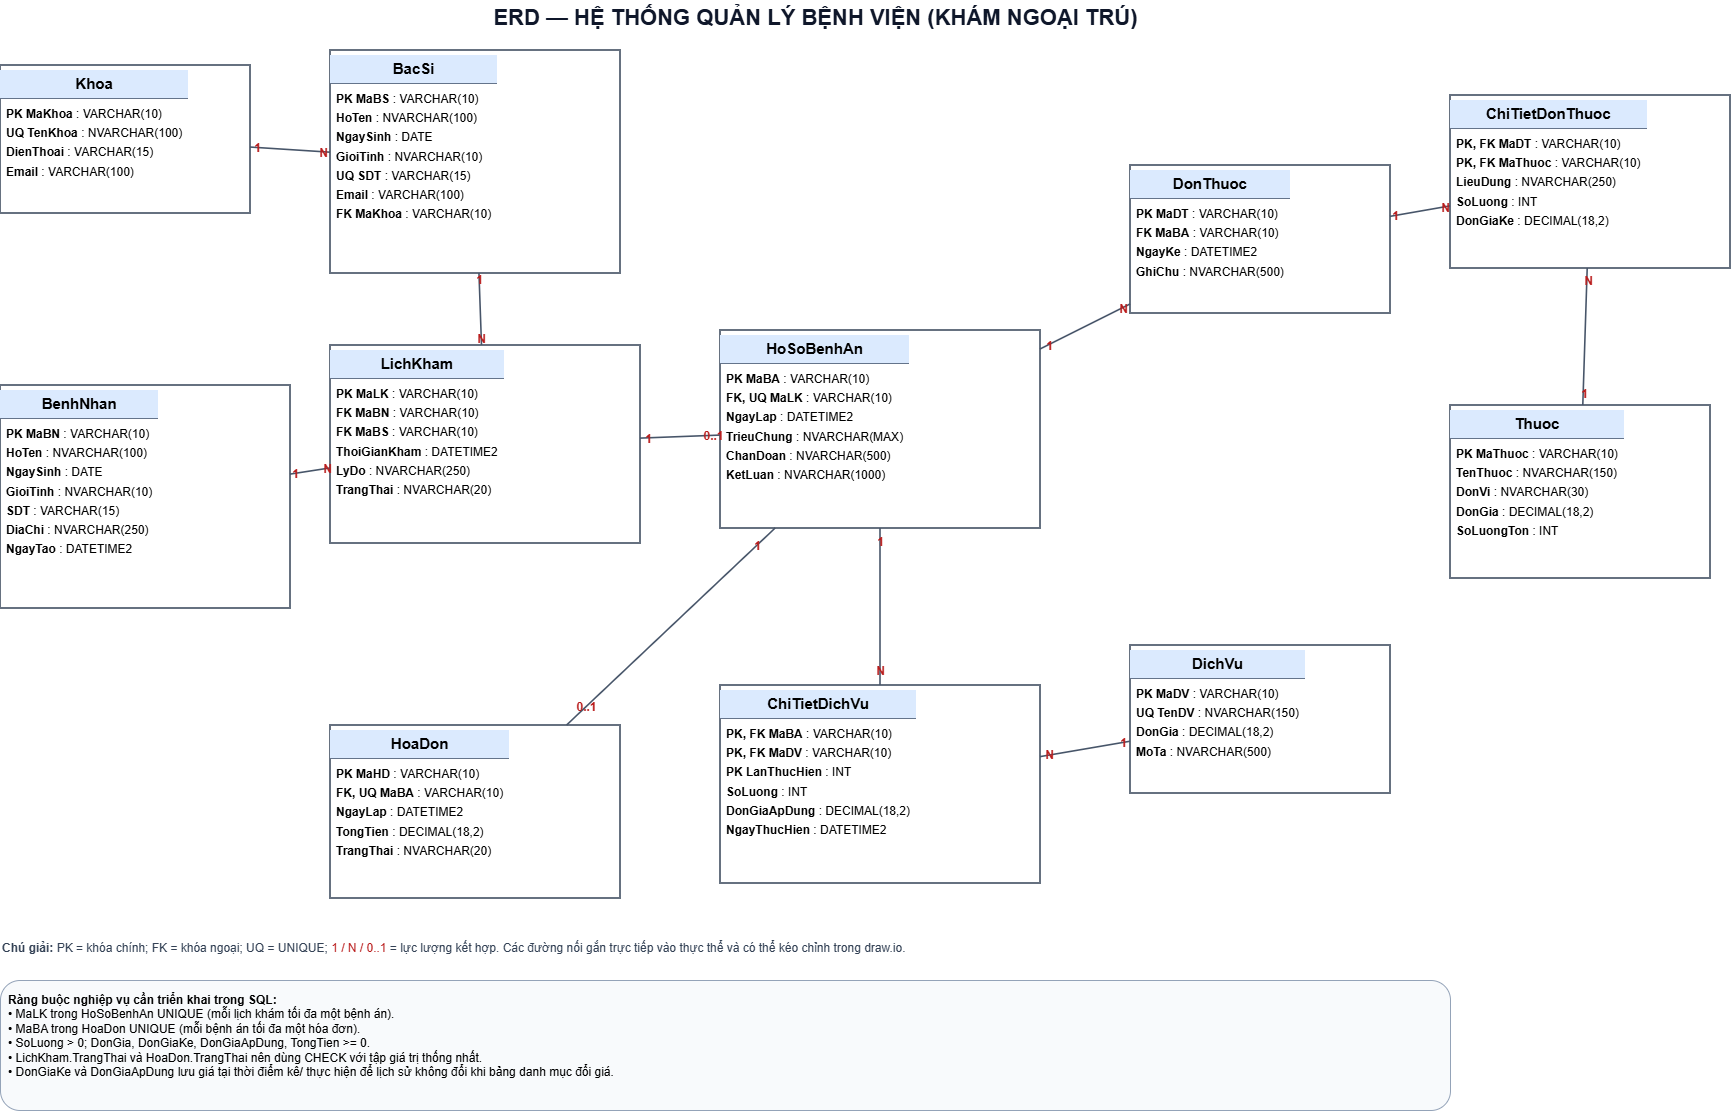

The diagram above was exported from draw.io. Its source (the exported page's mxGraphModel, read from the mxfile embedded in the PNG):
<mxGraphModel dx="1820" dy="1158" grid="1" gridSize="10" guides="1" tooltips="1" connect="1" arrows="1" fold="1" page="1" pageScale="1" pageWidth="1800" pageHeight="1200" math="0" shadow="0">
  <root>
    <mxCell id="0" />
    <mxCell id="1" parent="0" />
    <mxCell id="2" parent="1" style="rounded=0;whiteSpace=wrap;html=1;fillColor=#ffffff;strokeColor=#334155;strokeWidth=1.5;align=left;verticalAlign=top;spacing=0;overflow=hidden;" value="&lt;div style=&quot;text-align:center;font-weight:bold;font-size:15px;padding:5px;background-color:#dbeafe;border-bottom:1px solid #64748b&quot;&gt;Khoa&lt;/div&gt;&lt;div style=&quot;font-size:12px;line-height:1.6;padding:6px;text-align:left&quot;&gt;&lt;b&gt;PK&lt;/b&gt; &lt;b&gt;MaKhoa&lt;/b&gt; : VARCHAR(10)&lt;br&gt;&lt;b&gt;UQ&lt;/b&gt; &lt;b&gt;TenKhoa&lt;/b&gt; : NVARCHAR(100)&lt;br&gt;&lt;b&gt;DienThoai&lt;/b&gt; : VARCHAR(15)&lt;br&gt;&lt;b&gt;Email&lt;/b&gt; : VARCHAR(100)&lt;/div&gt;" vertex="1">
      <mxGeometry height="148" width="250" x="60" y="70" as="geometry" />
    </mxCell>
    <mxCell id="3" parent="1" style="rounded=0;whiteSpace=wrap;html=1;fillColor=#ffffff;strokeColor=#334155;strokeWidth=1.5;align=left;verticalAlign=top;spacing=0;overflow=hidden;" value="&lt;div style=&quot;text-align:center;font-weight:bold;font-size:15px;padding:5px;background-color:#dbeafe;border-bottom:1px solid #64748b&quot;&gt;BacSi&lt;/div&gt;&lt;div style=&quot;font-size:12px;line-height:1.6;padding:6px;text-align:left&quot;&gt;&lt;b&gt;PK&lt;/b&gt; &lt;b&gt;MaBS&lt;/b&gt; : VARCHAR(10)&lt;br&gt;&lt;b&gt;HoTen&lt;/b&gt; : NVARCHAR(100)&lt;br&gt;&lt;b&gt;NgaySinh&lt;/b&gt; : DATE&lt;br&gt;&lt;b&gt;GioiTinh&lt;/b&gt; : NVARCHAR(10)&lt;br&gt;&lt;b&gt;UQ&lt;/b&gt; &lt;b&gt;SDT&lt;/b&gt; : VARCHAR(15)&lt;br&gt;&lt;b&gt;Email&lt;/b&gt; : VARCHAR(100)&lt;br&gt;&lt;b&gt;FK&lt;/b&gt; &lt;b&gt;MaKhoa&lt;/b&gt; : VARCHAR(10)&lt;/div&gt;" vertex="1">
      <mxGeometry height="223" width="290" x="390" y="55" as="geometry" />
    </mxCell>
    <mxCell id="4" parent="1" style="rounded=0;whiteSpace=wrap;html=1;fillColor=#ffffff;strokeColor=#334155;strokeWidth=1.5;align=left;verticalAlign=top;spacing=0;overflow=hidden;" value="&lt;div style=&quot;text-align:center;font-weight:bold;font-size:15px;padding:5px;background-color:#dbeafe;border-bottom:1px solid #64748b&quot;&gt;BenhNhan&lt;/div&gt;&lt;div style=&quot;font-size:12px;line-height:1.6;padding:6px;text-align:left&quot;&gt;&lt;b&gt;PK&lt;/b&gt; &lt;b&gt;MaBN&lt;/b&gt; : VARCHAR(10)&lt;br&gt;&lt;b&gt;HoTen&lt;/b&gt; : NVARCHAR(100)&lt;br&gt;&lt;b&gt;NgaySinh&lt;/b&gt; : DATE&lt;br&gt;&lt;b&gt;GioiTinh&lt;/b&gt; : NVARCHAR(10)&lt;br&gt;&lt;b&gt;SDT&lt;/b&gt; : VARCHAR(15)&lt;br&gt;&lt;b&gt;DiaChi&lt;/b&gt; : NVARCHAR(250)&lt;br&gt;&lt;b&gt;NgayTao&lt;/b&gt; : DATETIME2&lt;/div&gt;" vertex="1">
      <mxGeometry height="223" width="290" x="60" y="390" as="geometry" />
    </mxCell>
    <mxCell id="5" parent="1" style="rounded=0;whiteSpace=wrap;html=1;fillColor=#ffffff;strokeColor=#334155;strokeWidth=1.5;align=left;verticalAlign=top;spacing=0;overflow=hidden;" value="&lt;div style=&quot;text-align:center;font-weight:bold;font-size:15px;padding:5px;background-color:#dbeafe;border-bottom:1px solid #64748b&quot;&gt;LichKham&lt;/div&gt;&lt;div style=&quot;font-size:12px;line-height:1.6;padding:6px;text-align:left&quot;&gt;&lt;b&gt;PK&lt;/b&gt; &lt;b&gt;MaLK&lt;/b&gt; : VARCHAR(10)&lt;br&gt;&lt;b&gt;FK&lt;/b&gt; &lt;b&gt;MaBN&lt;/b&gt; : VARCHAR(10)&lt;br&gt;&lt;b&gt;FK&lt;/b&gt; &lt;b&gt;MaBS&lt;/b&gt; : VARCHAR(10)&lt;br&gt;&lt;b&gt;ThoiGianKham&lt;/b&gt; : DATETIME2&lt;br&gt;&lt;b&gt;LyDo&lt;/b&gt; : NVARCHAR(250)&lt;br&gt;&lt;b&gt;TrangThai&lt;/b&gt; : NVARCHAR(20)&lt;/div&gt;" vertex="1">
      <mxGeometry height="198" width="310" x="390" y="350" as="geometry" />
    </mxCell>
    <mxCell id="6" parent="1" style="rounded=0;whiteSpace=wrap;html=1;fillColor=#ffffff;strokeColor=#334155;strokeWidth=1.5;align=left;verticalAlign=top;spacing=0;overflow=hidden;" value="&lt;div style=&quot;text-align:center;font-weight:bold;font-size:15px;padding:5px;background-color:#dbeafe;border-bottom:1px solid #64748b&quot;&gt;HoSoBenhAn&lt;/div&gt;&lt;div style=&quot;font-size:12px;line-height:1.6;padding:6px;text-align:left&quot;&gt;&lt;b&gt;PK&lt;/b&gt; &lt;b&gt;MaBA&lt;/b&gt; : VARCHAR(10)&lt;br&gt;&lt;b&gt;FK, UQ&lt;/b&gt; &lt;b&gt;MaLK&lt;/b&gt; : VARCHAR(10)&lt;br&gt;&lt;b&gt;NgayLap&lt;/b&gt; : DATETIME2&lt;br&gt;&lt;b&gt;TrieuChung&lt;/b&gt; : NVARCHAR(MAX)&lt;br&gt;&lt;b&gt;ChanDoan&lt;/b&gt; : NVARCHAR(500)&lt;br&gt;&lt;b&gt;KetLuan&lt;/b&gt; : NVARCHAR(1000)&lt;/div&gt;" vertex="1">
      <mxGeometry height="198" width="320" x="780" y="335" as="geometry" />
    </mxCell>
    <mxCell id="7" parent="1" style="rounded=0;whiteSpace=wrap;html=1;fillColor=#ffffff;strokeColor=#334155;strokeWidth=1.5;align=left;verticalAlign=top;spacing=0;overflow=hidden;" value="&lt;div style=&quot;text-align:center;font-weight:bold;font-size:15px;padding:5px;background-color:#dbeafe;border-bottom:1px solid #64748b&quot;&gt;DonThuoc&lt;/div&gt;&lt;div style=&quot;font-size:12px;line-height:1.6;padding:6px;text-align:left&quot;&gt;&lt;b&gt;PK&lt;/b&gt; &lt;b&gt;MaDT&lt;/b&gt; : VARCHAR(10)&lt;br&gt;&lt;b&gt;FK&lt;/b&gt; &lt;b&gt;MaBA&lt;/b&gt; : VARCHAR(10)&lt;br&gt;&lt;b&gt;NgayKe&lt;/b&gt; : DATETIME2&lt;br&gt;&lt;b&gt;GhiChu&lt;/b&gt; : NVARCHAR(500)&lt;/div&gt;" vertex="1">
      <mxGeometry height="148" width="260" x="1190" y="170" as="geometry" />
    </mxCell>
    <mxCell id="8" parent="1" style="rounded=0;whiteSpace=wrap;html=1;fillColor=#ffffff;strokeColor=#334155;strokeWidth=1.5;align=left;verticalAlign=top;spacing=0;overflow=hidden;" value="&lt;div style=&quot;text-align:center;font-weight:bold;font-size:15px;padding:5px;background-color:#dbeafe;border-bottom:1px solid #64748b&quot;&gt;ChiTietDonThuoc&lt;/div&gt;&lt;div style=&quot;font-size:12px;line-height:1.6;padding:6px;text-align:left&quot;&gt;&lt;b&gt;PK, FK&lt;/b&gt; &lt;b&gt;MaDT&lt;/b&gt; : VARCHAR(10)&lt;br&gt;&lt;b&gt;PK, FK&lt;/b&gt; &lt;b&gt;MaThuoc&lt;/b&gt; : VARCHAR(10)&lt;br&gt;&lt;b&gt;LieuDung&lt;/b&gt; : NVARCHAR(250)&lt;br&gt;&lt;b&gt;SoLuong&lt;/b&gt; : INT&lt;br&gt;&lt;b&gt;DonGiaKe&lt;/b&gt; : DECIMAL(18,2)&lt;/div&gt;" vertex="1">
      <mxGeometry height="173" width="280" x="1510" y="100" as="geometry" />
    </mxCell>
    <mxCell id="9" parent="1" style="rounded=0;whiteSpace=wrap;html=1;fillColor=#ffffff;strokeColor=#334155;strokeWidth=1.5;align=left;verticalAlign=top;spacing=0;overflow=hidden;" value="&lt;div style=&quot;text-align:center;font-weight:bold;font-size:15px;padding:5px;background-color:#dbeafe;border-bottom:1px solid #64748b&quot;&gt;Thuoc&lt;/div&gt;&lt;div style=&quot;font-size:12px;line-height:1.6;padding:6px;text-align:left&quot;&gt;&lt;b&gt;PK&lt;/b&gt; &lt;b&gt;MaThuoc&lt;/b&gt; : VARCHAR(10)&lt;br&gt;&lt;b&gt;TenThuoc&lt;/b&gt; : NVARCHAR(150)&lt;br&gt;&lt;b&gt;DonVi&lt;/b&gt; : NVARCHAR(30)&lt;br&gt;&lt;b&gt;DonGia&lt;/b&gt; : DECIMAL(18,2)&lt;br&gt;&lt;b&gt;SoLuongTon&lt;/b&gt; : INT&lt;/div&gt;" vertex="1">
      <mxGeometry height="173" width="260" x="1510" y="410" as="geometry" />
    </mxCell>
    <mxCell id="10" parent="1" style="rounded=0;whiteSpace=wrap;html=1;fillColor=#ffffff;strokeColor=#334155;strokeWidth=1.5;align=left;verticalAlign=top;spacing=0;overflow=hidden;" value="&lt;div style=&quot;text-align:center;font-weight:bold;font-size:15px;padding:5px;background-color:#dbeafe;border-bottom:1px solid #64748b&quot;&gt;DichVu&lt;/div&gt;&lt;div style=&quot;font-size:12px;line-height:1.6;padding:6px;text-align:left&quot;&gt;&lt;b&gt;PK&lt;/b&gt; &lt;b&gt;MaDV&lt;/b&gt; : VARCHAR(10)&lt;br&gt;&lt;b&gt;UQ&lt;/b&gt; &lt;b&gt;TenDV&lt;/b&gt; : NVARCHAR(150)&lt;br&gt;&lt;b&gt;DonGia&lt;/b&gt; : DECIMAL(18,2)&lt;br&gt;&lt;b&gt;MoTa&lt;/b&gt; : NVARCHAR(500)&lt;/div&gt;" vertex="1">
      <mxGeometry height="148" width="260" x="1190" y="650" as="geometry" />
    </mxCell>
    <mxCell id="11" parent="1" style="rounded=0;whiteSpace=wrap;html=1;fillColor=#ffffff;strokeColor=#334155;strokeWidth=1.5;align=left;verticalAlign=top;spacing=0;overflow=hidden;" value="&lt;div style=&quot;text-align:center;font-weight:bold;font-size:15px;padding:5px;background-color:#dbeafe;border-bottom:1px solid #64748b&quot;&gt;ChiTietDichVu&lt;/div&gt;&lt;div style=&quot;font-size:12px;line-height:1.6;padding:6px;text-align:left&quot;&gt;&lt;b&gt;PK, FK&lt;/b&gt; &lt;b&gt;MaBA&lt;/b&gt; : VARCHAR(10)&lt;br&gt;&lt;b&gt;PK, FK&lt;/b&gt; &lt;b&gt;MaDV&lt;/b&gt; : VARCHAR(10)&lt;br&gt;&lt;b&gt;PK&lt;/b&gt; &lt;b&gt;LanThucHien&lt;/b&gt; : INT&lt;br&gt;&lt;b&gt;SoLuong&lt;/b&gt; : INT&lt;br&gt;&lt;b&gt;DonGiaApDung&lt;/b&gt; : DECIMAL(18,2)&lt;br&gt;&lt;b&gt;NgayThucHien&lt;/b&gt; : DATETIME2&lt;/div&gt;" vertex="1">
      <mxGeometry height="198" width="320" x="780" y="690" as="geometry" />
    </mxCell>
    <mxCell id="12" parent="1" style="rounded=0;whiteSpace=wrap;html=1;fillColor=#ffffff;strokeColor=#334155;strokeWidth=1.5;align=left;verticalAlign=top;spacing=0;overflow=hidden;" value="&lt;div style=&quot;text-align:center;font-weight:bold;font-size:15px;padding:5px;background-color:#dbeafe;border-bottom:1px solid #64748b&quot;&gt;HoaDon&lt;/div&gt;&lt;div style=&quot;font-size:12px;line-height:1.6;padding:6px;text-align:left&quot;&gt;&lt;b&gt;PK&lt;/b&gt; &lt;b&gt;MaHD&lt;/b&gt; : VARCHAR(10)&lt;br&gt;&lt;b&gt;FK, UQ&lt;/b&gt; &lt;b&gt;MaBA&lt;/b&gt; : VARCHAR(10)&lt;br&gt;&lt;b&gt;NgayLap&lt;/b&gt; : DATETIME2&lt;br&gt;&lt;b&gt;TongTien&lt;/b&gt; : DECIMAL(18,2)&lt;br&gt;&lt;b&gt;TrangThai&lt;/b&gt; : NVARCHAR(20)&lt;/div&gt;" vertex="1">
      <mxGeometry height="173" width="290" x="390" y="730" as="geometry" />
    </mxCell>
    <mxCell id="30" edge="1" parent="1" source="2" style="edgeStyle=none;rounded=0;jettySize=auto;html=1;strokeColor=#475569;strokeWidth=1.6;endArrow=none;startArrow=none;rounded=0;" target="3" value="">
      <mxGeometry relative="1" as="geometry" />
    </mxCell>
    <mxCell id="lbl_30_0" parent="30" style="text;html=1;align=center;verticalAlign=middle;resizable=0;autosize=1;strokeColor=none;fillColor=none;fontSize=12;fontStyle=1;fontColor=#b91c1c;" value="1" vertex="1">
      <mxGeometry relative="1" x="-0.82" y="-0.35" as="geometry" />
    </mxCell>
    <mxCell id="lbl_30_1" parent="30" style="text;html=1;align=center;verticalAlign=middle;resizable=0;autosize=1;strokeColor=none;fillColor=none;fontSize=12;fontStyle=1;fontColor=#b91c1c;" value="N" vertex="1">
      <mxGeometry relative="1" x="0.82" y="-0.35" as="geometry" />
    </mxCell>
    <mxCell id="31" edge="1" parent="1" source="4" style="edgeStyle=none;rounded=0;jettySize=auto;html=1;strokeColor=#475569;strokeWidth=1.6;endArrow=none;startArrow=none;rounded=0;" target="5" value="">
      <mxGeometry relative="1" as="geometry" />
    </mxCell>
    <mxCell id="lbl_31_0" parent="31" style="text;html=1;align=center;verticalAlign=middle;resizable=0;autosize=1;strokeColor=none;fillColor=none;fontSize=12;fontStyle=1;fontColor=#b91c1c;" value="1" vertex="1">
      <mxGeometry relative="1" x="-0.82" y="-0.35" as="geometry" />
    </mxCell>
    <mxCell id="lbl_31_1" parent="31" style="text;html=1;align=center;verticalAlign=middle;resizable=0;autosize=1;strokeColor=none;fillColor=none;fontSize=12;fontStyle=1;fontColor=#b91c1c;" value="N" vertex="1">
      <mxGeometry relative="1" x="0.82" y="-0.35" as="geometry" />
    </mxCell>
    <mxCell id="32" edge="1" parent="1" source="3" style="edgeStyle=none;rounded=0;jettySize=auto;html=1;strokeColor=#475569;strokeWidth=1.6;endArrow=none;startArrow=none;rounded=0;" target="5" value="">
      <mxGeometry relative="1" as="geometry" />
    </mxCell>
    <mxCell id="lbl_32_0" parent="32" style="text;html=1;align=center;verticalAlign=middle;resizable=0;autosize=1;strokeColor=none;fillColor=none;fontSize=12;fontStyle=1;fontColor=#b91c1c;" value="1" vertex="1">
      <mxGeometry relative="1" x="-0.82" y="-0.35" as="geometry" />
    </mxCell>
    <mxCell id="lbl_32_1" parent="32" style="text;html=1;align=center;verticalAlign=middle;resizable=0;autosize=1;strokeColor=none;fillColor=none;fontSize=12;fontStyle=1;fontColor=#b91c1c;" value="N" vertex="1">
      <mxGeometry relative="1" x="0.82" y="-0.35" as="geometry" />
    </mxCell>
    <mxCell id="33" edge="1" parent="1" source="5" style="edgeStyle=none;rounded=0;jettySize=auto;html=1;strokeColor=#475569;strokeWidth=1.6;endArrow=none;startArrow=none;rounded=0;" target="6" value="">
      <mxGeometry relative="1" as="geometry" />
    </mxCell>
    <mxCell id="lbl_33_0" parent="33" style="text;html=1;align=center;verticalAlign=middle;resizable=0;autosize=1;strokeColor=none;fillColor=none;fontSize=12;fontStyle=1;fontColor=#b91c1c;" value="1" vertex="1">
      <mxGeometry relative="1" x="-0.82" y="-0.35" as="geometry" />
    </mxCell>
    <mxCell id="lbl_33_1" parent="33" style="text;html=1;align=center;verticalAlign=middle;resizable=0;autosize=1;strokeColor=none;fillColor=none;fontSize=12;fontStyle=1;fontColor=#b91c1c;" value="0..1" vertex="1">
      <mxGeometry relative="1" x="0.82" y="-0.35" as="geometry" />
    </mxCell>
    <mxCell id="34" edge="1" parent="1" source="6" style="edgeStyle=none;rounded=0;jettySize=auto;html=1;strokeColor=#475569;strokeWidth=1.6;endArrow=none;startArrow=none;rounded=0;" target="7" value="">
      <mxGeometry relative="1" as="geometry" />
    </mxCell>
    <mxCell id="lbl_34_0" parent="34" style="text;html=1;align=center;verticalAlign=middle;resizable=0;autosize=1;strokeColor=none;fillColor=none;fontSize=12;fontStyle=1;fontColor=#b91c1c;" value="1" vertex="1">
      <mxGeometry relative="1" x="-0.82" y="-0.35" as="geometry" />
    </mxCell>
    <mxCell id="lbl_34_1" parent="34" style="text;html=1;align=center;verticalAlign=middle;resizable=0;autosize=1;strokeColor=none;fillColor=none;fontSize=12;fontStyle=1;fontColor=#b91c1c;" value="N" vertex="1">
      <mxGeometry relative="1" x="0.82" y="-0.35" as="geometry" />
    </mxCell>
    <mxCell id="35" edge="1" parent="1" source="7" style="edgeStyle=none;rounded=0;jettySize=auto;html=1;strokeColor=#475569;strokeWidth=1.6;endArrow=none;startArrow=none;rounded=0;" target="8" value="">
      <mxGeometry relative="1" as="geometry" />
    </mxCell>
    <mxCell id="lbl_35_0" parent="35" style="text;html=1;align=center;verticalAlign=middle;resizable=0;autosize=1;strokeColor=none;fillColor=none;fontSize=12;fontStyle=1;fontColor=#b91c1c;" value="1" vertex="1">
      <mxGeometry relative="1" x="-0.82" y="-0.35" as="geometry" />
    </mxCell>
    <mxCell id="lbl_35_1" parent="35" style="text;html=1;align=center;verticalAlign=middle;resizable=0;autosize=1;strokeColor=none;fillColor=none;fontSize=12;fontStyle=1;fontColor=#b91c1c;" value="N" vertex="1">
      <mxGeometry relative="1" x="0.82" y="-0.35" as="geometry" />
    </mxCell>
    <mxCell id="36" edge="1" parent="1" source="9" style="edgeStyle=none;rounded=0;jettySize=auto;html=1;strokeColor=#475569;strokeWidth=1.6;endArrow=none;startArrow=none;rounded=0;" target="8" value="">
      <mxGeometry relative="1" as="geometry" />
    </mxCell>
    <mxCell id="lbl_36_0" parent="36" style="text;html=1;align=center;verticalAlign=middle;resizable=0;autosize=1;strokeColor=none;fillColor=none;fontSize=12;fontStyle=1;fontColor=#b91c1c;" value="1" vertex="1">
      <mxGeometry relative="1" x="-0.82" y="-0.35" as="geometry" />
    </mxCell>
    <mxCell id="lbl_36_1" parent="36" style="text;html=1;align=center;verticalAlign=middle;resizable=0;autosize=1;strokeColor=none;fillColor=none;fontSize=12;fontStyle=1;fontColor=#b91c1c;" value="N" vertex="1">
      <mxGeometry relative="1" x="0.82" y="-0.35" as="geometry" />
    </mxCell>
    <mxCell id="37" edge="1" parent="1" source="6" style="edgeStyle=none;rounded=0;jettySize=auto;html=1;strokeColor=#475569;strokeWidth=1.6;endArrow=none;startArrow=none;rounded=0;" target="11" value="">
      <mxGeometry relative="1" as="geometry" />
    </mxCell>
    <mxCell id="lbl_37_0" parent="37" style="text;html=1;align=center;verticalAlign=middle;resizable=0;autosize=1;strokeColor=none;fillColor=none;fontSize=12;fontStyle=1;fontColor=#b91c1c;" value="1" vertex="1">
      <mxGeometry relative="1" x="-0.82" y="-0.35" as="geometry" />
    </mxCell>
    <mxCell id="lbl_37_1" parent="37" style="text;html=1;align=center;verticalAlign=middle;resizable=0;autosize=1;strokeColor=none;fillColor=none;fontSize=12;fontStyle=1;fontColor=#b91c1c;" value="N" vertex="1">
      <mxGeometry relative="1" x="0.82" y="-0.35" as="geometry" />
    </mxCell>
    <mxCell id="38" edge="1" parent="1" source="10" style="edgeStyle=none;rounded=0;jettySize=auto;html=1;strokeColor=#475569;strokeWidth=1.6;endArrow=none;startArrow=none;rounded=0;" target="11" value="">
      <mxGeometry relative="1" as="geometry" />
    </mxCell>
    <mxCell id="lbl_38_0" parent="38" style="text;html=1;align=center;verticalAlign=middle;resizable=0;autosize=1;strokeColor=none;fillColor=none;fontSize=12;fontStyle=1;fontColor=#b91c1c;" value="1" vertex="1">
      <mxGeometry relative="1" x="-0.82" y="-0.35" as="geometry" />
    </mxCell>
    <mxCell id="lbl_38_1" parent="38" style="text;html=1;align=center;verticalAlign=middle;resizable=0;autosize=1;strokeColor=none;fillColor=none;fontSize=12;fontStyle=1;fontColor=#b91c1c;" value="N" vertex="1">
      <mxGeometry relative="1" x="0.82" y="-0.35" as="geometry" />
    </mxCell>
    <mxCell id="39" edge="1" parent="1" source="6" style="edgeStyle=none;rounded=0;jettySize=auto;html=1;strokeColor=#475569;strokeWidth=1.6;endArrow=none;startArrow=none;rounded=0;" target="12" value="">
      <mxGeometry relative="1" as="geometry" />
    </mxCell>
    <mxCell id="lbl_39_0" parent="39" style="text;html=1;align=center;verticalAlign=middle;resizable=0;autosize=1;strokeColor=none;fillColor=none;fontSize=12;fontStyle=1;fontColor=#b91c1c;" value="1" vertex="1">
      <mxGeometry relative="1" x="-0.82" y="-0.35" as="geometry" />
    </mxCell>
    <mxCell id="lbl_39_1" parent="39" style="text;html=1;align=center;verticalAlign=middle;resizable=0;autosize=1;strokeColor=none;fillColor=none;fontSize=12;fontStyle=1;fontColor=#b91c1c;" value="0..1" vertex="1">
      <mxGeometry relative="1" x="0.82" y="-0.35" as="geometry" />
    </mxCell>
    <mxCell id="100" parent="1" style="text;html=1;align=center;verticalAlign=middle;resizable=0;autosize=1;fontSize=22;fontColor=#0f172a;" value="&lt;b&gt;ERD — HỆ THỐNG QUẢN LÝ BỆNH VIỆN (KHÁM NGOẠI TRÚ)&lt;/b&gt;" vertex="1">
      <mxGeometry height="35" width="850" x="450" y="5" as="geometry" />
    </mxCell>
    <mxCell id="101" parent="1" style="text;html=1;align=left;verticalAlign=middle;whiteSpace=wrap;resizable=0;fontSize=12;fontColor=#334155;" value="&lt;b&gt;Chú giải:&lt;/b&gt; PK = khóa chính; FK = khóa ngoại; UQ = UNIQUE; &lt;font color='#b91c1c'&gt;1 / N / 0..1&lt;/font&gt; = lực lượng kết hợp. Các đường nối gắn trực tiếp vào thực thể và có thể kéo chỉnh trong draw.io." vertex="1">
      <mxGeometry height="45" width="1450" x="60" y="930" as="geometry" />
    </mxCell>
    <mxCell id="102" parent="1" style="rounded=1;whiteSpace=wrap;html=1;fillColor=#f8fafc;strokeColor=#94a3b8;align=left;verticalAlign=top;spacing=8;fontSize=12;" value="&lt;b&gt;Ràng buộc nghiệp vụ cần triển khai trong SQL:&lt;/b&gt;&lt;br&gt;• MaLK trong HoSoBenhAn UNIQUE (mỗi lịch khám tối đa một bệnh án).&lt;br&gt;• MaBA trong HoaDon UNIQUE (mỗi bệnh án tối đa một hóa đơn).&lt;br&gt;• SoLuong &gt; 0; DonGia, DonGiaKe, DonGiaApDung, TongTien &gt;= 0.&lt;br&gt;• LichKham.TrangThai và HoaDon.TrangThai nên dùng CHECK với tập giá trị thống nhất.&lt;br&gt;• DonGiaKe và DonGiaApDung lưu giá tại thời điểm kê/ thực hiện để lịch sử không đổi khi bảng danh mục đổi giá." vertex="1">
      <mxGeometry height="130" width="1450" x="60" y="985" as="geometry" />
    </mxCell>
  </root>
</mxGraphModel>